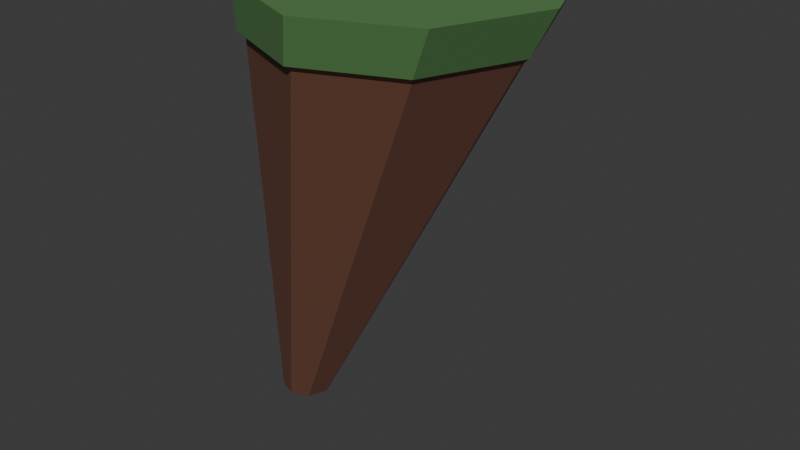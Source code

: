 # Source: lvl3cliff.blend  (saved by Blender 5.0.119; exported with 4.5.12 LTS)
import bpy
from mathutils import Matrix  # noqa: F401  (used for matrix-valued properties, if any)

bpy.ops.wm.read_factory_settings(use_empty=True)
scene = bpy.context.scene
scene.name = 'Scene'

# ---- collections
col_collection = bpy.data.collections.new('Collection'); scene.collection.children.link(col_collection)

# ---- materials (node trees are filled in below, after node groups)
mat_material_001 = bpy.data.materials.new('Material.001')
mat_material_002 = bpy.data.materials.new('Material.002')

# ---- material node trees
mat_material_001.use_nodes = True; mat_material_001.node_tree.nodes.clear()
_N = mat_material_001.node_tree.nodes; _L = mat_material_001.node_tree.links
n0 = _N.new('ShaderNodeBsdfPrincipled'); n0.name = 'Principled BSDF'; n0.location = (-200, 100)
n0.inputs[0].default_value = (0.1625, 0.06949, 0.04431, 1.0)
n1 = _N.new('ShaderNodeOutputMaterial'); n1.name = 'Material Output'; n1.location = (200, 100)
_L.new(n0.outputs[0], n1.inputs[0])
n1.is_active_output = True
mat_material_002.use_nodes = True; mat_material_002.node_tree.nodes.clear()
_N = mat_material_002.node_tree.nodes; _L = mat_material_002.node_tree.links
n0 = _N.new('ShaderNodeBsdfPrincipled'); n0.name = 'Principled BSDF'; n0.location = (-200, 100)
n0.inputs[0].default_value = (0.1028, 0.2414, 0.08133, 1.0)
n1 = _N.new('ShaderNodeOutputMaterial'); n1.name = 'Material Output'; n1.location = (200, 100)
_L.new(n0.outputs[0], n1.inputs[0])
n1.is_active_output = True

# ---- world
world_world = bpy.data.worlds.new('World'); scene.world = world_world
world_world.use_nodes = True; world_world.node_tree.nodes.clear()
_N = world_world.node_tree.nodes; _L = world_world.node_tree.links
n0 = _N.new('ShaderNodeOutputWorld'); n0.name = 'World Output'; n0.location = (200, 100)
n1 = _N.new('ShaderNodeBackground'); n1.name = 'Background'; n1.location = (-200, 100)
n1.inputs[0].default_value = (0.05088, 0.05088, 0.05088, 1.0)
_L.new(n1.outputs[0], n0.inputs[0])
n0.is_active_output = True
world_world.color = (0.05088, 0.05088, 0.05088)
world_world.sun_shadow_jitter_overblur = 0.0

# ---- meshes
me_cylinder = bpy.data.meshes.new('Cylinder')
me_cylinder.from_pydata([(-0.5247, 0.3237, -2.573), (-0.2958, 0.2289, -2.573), (-0.201, 0.0, -2.573), (-0.2958, -0.2289, -2.573), (-0.5247, -0.3237, -2.573), (-0.7537, -0.2289, -2.573), (-0.8485, 0.0, -2.573), (-0.7537, 0.2289, -2.573), (1.015, 1.562, 0.5121), (2.12, 1.105, 0.5121), (2.578, 0.0, 0.5121), (2.12, -1.105, 0.5121), (1.015, -1.562, 0.5121), (-0.08944, -1.105, 0.5121), (-0.547, 0.0, 0.5121), (-0.08944, 1.105, 0.5121), (2.44, 1.263, 0.8906), (1.178, 1.786, 0.8906), (1.011, 1.652, 0.5564), (2.964, -8.208e-10, 0.8906), (2.44, -1.263, 0.8906), (1.178, -1.786, 0.8906), (-0.08535, -1.263, 0.8906), (-0.6085, -8.208e-10, 0.8906), (-0.08535, 1.263, 0.8906), (2.179, 1.168, 0.5564), (2.663, -8.208e-10, 0.5564), (2.179, -1.168, 0.5564), (1.011, -1.652, 0.5564), (-0.1573, -1.168, 0.5564), (-0.6411, -8.208e-10, 0.5564), (-0.1573, 1.168, 0.5564)], [], [(8, 15, 31, 18), (14, 13, 29, 30), (12, 11, 27, 28), (10, 9, 25, 26), (15, 14, 30, 31), (13, 12, 28, 29), (11, 10, 26, 27), (9, 8, 18, 25), (0, 1, 2, 3, 4, 5, 6, 7), (7, 15, 8, 0), (6, 14, 15, 7), (5, 13, 14, 6), (4, 12, 13, 5), (3, 11, 12, 4), (2, 10, 11, 3), (1, 9, 10, 2), (0, 8, 9, 1), (18, 17, 16, 25), (25, 16, 19, 26), (26, 19, 20, 27), (27, 20, 21, 28), (28, 21, 22, 29), (29, 22, 23, 30), (16, 17, 24, 23, 22, 21, 20, 19), (30, 23, 24, 31), (31, 24, 17, 18)])
me_cylinder.polygons.foreach_set('material_index', [0, 0, 0, 0, 0, 0, 0, 0, 0, 0, 0, 0, 0, 0, 0, 0, 0, 1, 1, 1, 1, 1, 1, 1, 1, 1])
_uv = me_cylinder.uv_layers.new(name='UVMap')
_uv.uv.foreach_set('vector', [0.0, 0.9535, 0.125, 0.9535, 0.125, 0.9535, 0.0, 0.9535, 0.25, 0.9535, 0.375, 0.9535, 0.375, 0.9535, 0.25, 0.9535, 0.5, 0.9535, 0.625, 0.9535, 0.625, 0.9535, 0.5, 0.9535, 0.75, 0.9535, 0.875, 0.9535, 0.875, 0.9535, 0.75, 0.9535, 0.125, 0.9535, 0.25, 0.9535, 0.25, 0.9535, 0.125, 0.9535, 0.375, 0.9535, 0.5, 0.9535, 0.5, 0.9535, 0.375, 0.9535, 0.625, 0.9535, 0.75, 0.9535, 0.75, 0.9535, 0.625, 0.9535, 0.875, 0.9535, 1.0, 0.9535, 1.0, 0.9535, 0.875, 0.9535, 0.75, 0.49, 0.9197, 0.4197, 0.99, 0.25, 0.9197, 0.08029, 0.75, 0.01, 0.5803, 0.08029, 0.51, 0.25, 0.5803, 0.4197, 0.125, 0.5, 0.125, 0.9535, 0.0, 0.9535, 0.0, 0.5, 0.25, 0.5, 0.25, 0.9535, 0.125, 0.9535, 0.125, 0.5, 0.375, 0.5, 0.375, 0.9535, 0.25, 0.9535, 0.25, 0.5, 0.5, 0.5, 0.5, 0.9535, 0.375, 0.9535, 0.375, 0.5, 0.625, 0.5, 0.625, 0.9535, 0.5, 0.9535, 0.5, 0.5, 0.75, 0.5, 0.75, 0.9535, 0.625, 0.9535, 0.625, 0.5, 0.875, 0.5, 0.875, 0.9535, 0.75, 0.9535, 0.75, 0.5, 1.0, 0.5, 1.0, 0.9535, 0.875, 0.9535, 0.875, 0.5, 1.0, 0.9535, 1.0, 1.0, 0.875, 1.0, 0.875, 0.9535, 0.875, 0.9535, 0.875, 1.0, 0.75, 1.0, 0.75, 0.9535, 0.75, 0.9535, 0.75, 1.0, 0.625, 1.0, 0.625, 0.9535, 0.625, 0.9535, 0.625, 1.0, 0.5, 1.0, 0.5, 0.9535, 0.5, 0.9535, 0.5, 1.0, 0.375, 1.0, 0.375, 0.9535, 0.375, 0.9535, 0.375, 1.0, 0.25, 1.0, 0.25, 0.9535, 0.4197, 0.4197, 0.25, 0.49, 0.08029, 0.4197, 0.01, 0.25, 0.08029, 0.08029, 0.25, 0.01, 0.4197, 0.08029, 0.49, 0.25, 0.25, 0.9535, 0.25, 1.0, 0.125, 1.0, 0.125, 0.9535, 0.125, 0.9535, 0.125, 1.0, 0.0, 1.0, 0.0, 0.9535])
me_cylinder.materials.append(mat_material_001)
me_cylinder.materials.append(mat_material_002)
me_cylinder.update()

# ---- objects
ob_cylinder_col = bpy.data.objects.new('Cylinder-col', me_cylinder)

# ---- transforms, parenting, visibility, modifiers, constraints
ob_cylinder_col.location = (0.0, 0.0, 0.0)
ob_cylinder_col.scale = (8.328, 8.328, 13.73)

# ---- collection membership
col_collection.objects.link(ob_cylinder_col)

# ---- scene / render settings (as saved in the file)
scene.frame_start = 1; scene.frame_end = 250; scene.frame_set(1)
scene.render.engine = 'BLENDER_EEVEE_NEXT'
scene.render.bake_bias = 0.0
scene.render.bake_samples = 0
scene.cycles.sampling_pattern = 'TABULATED_SOBOL'
scene.eevee.use_volume_custom_range = False
bpy.context.view_layer.update()

# ---- added for rendering (the .blend has no active camera and no usable light): camera, sun
cam_auto = bpy.data.cameras.new('AutoCamera')
cam_auto.lens = 50.0
cam_auto.sensor_width = 36.0
cam_auto.clip_end = 1046.4
ob_auto_camera = bpy.data.objects.new('AutoCamera', cam_auto)
scene.collection.objects.link(ob_auto_camera)
ob_auto_camera.location = (68.4308, -71.5488, 36.1531)
ob_auto_camera.rotation_euler = (1.09748, -7.21219e-08, 0.694738)
scene.camera = ob_auto_camera
light_auto_sun = bpy.data.lights.new('AutoSun', 'SUN')
light_auto_sun.energy = 3.0
light_auto_sun.angle = 0.0523599
ob_auto_sun = bpy.data.objects.new('AutoSun', light_auto_sun)
scene.collection.objects.link(ob_auto_sun)
ob_auto_sun.rotation_euler = (0.872665, 0.174533, 0.523599)
bpy.context.view_layer.update()

